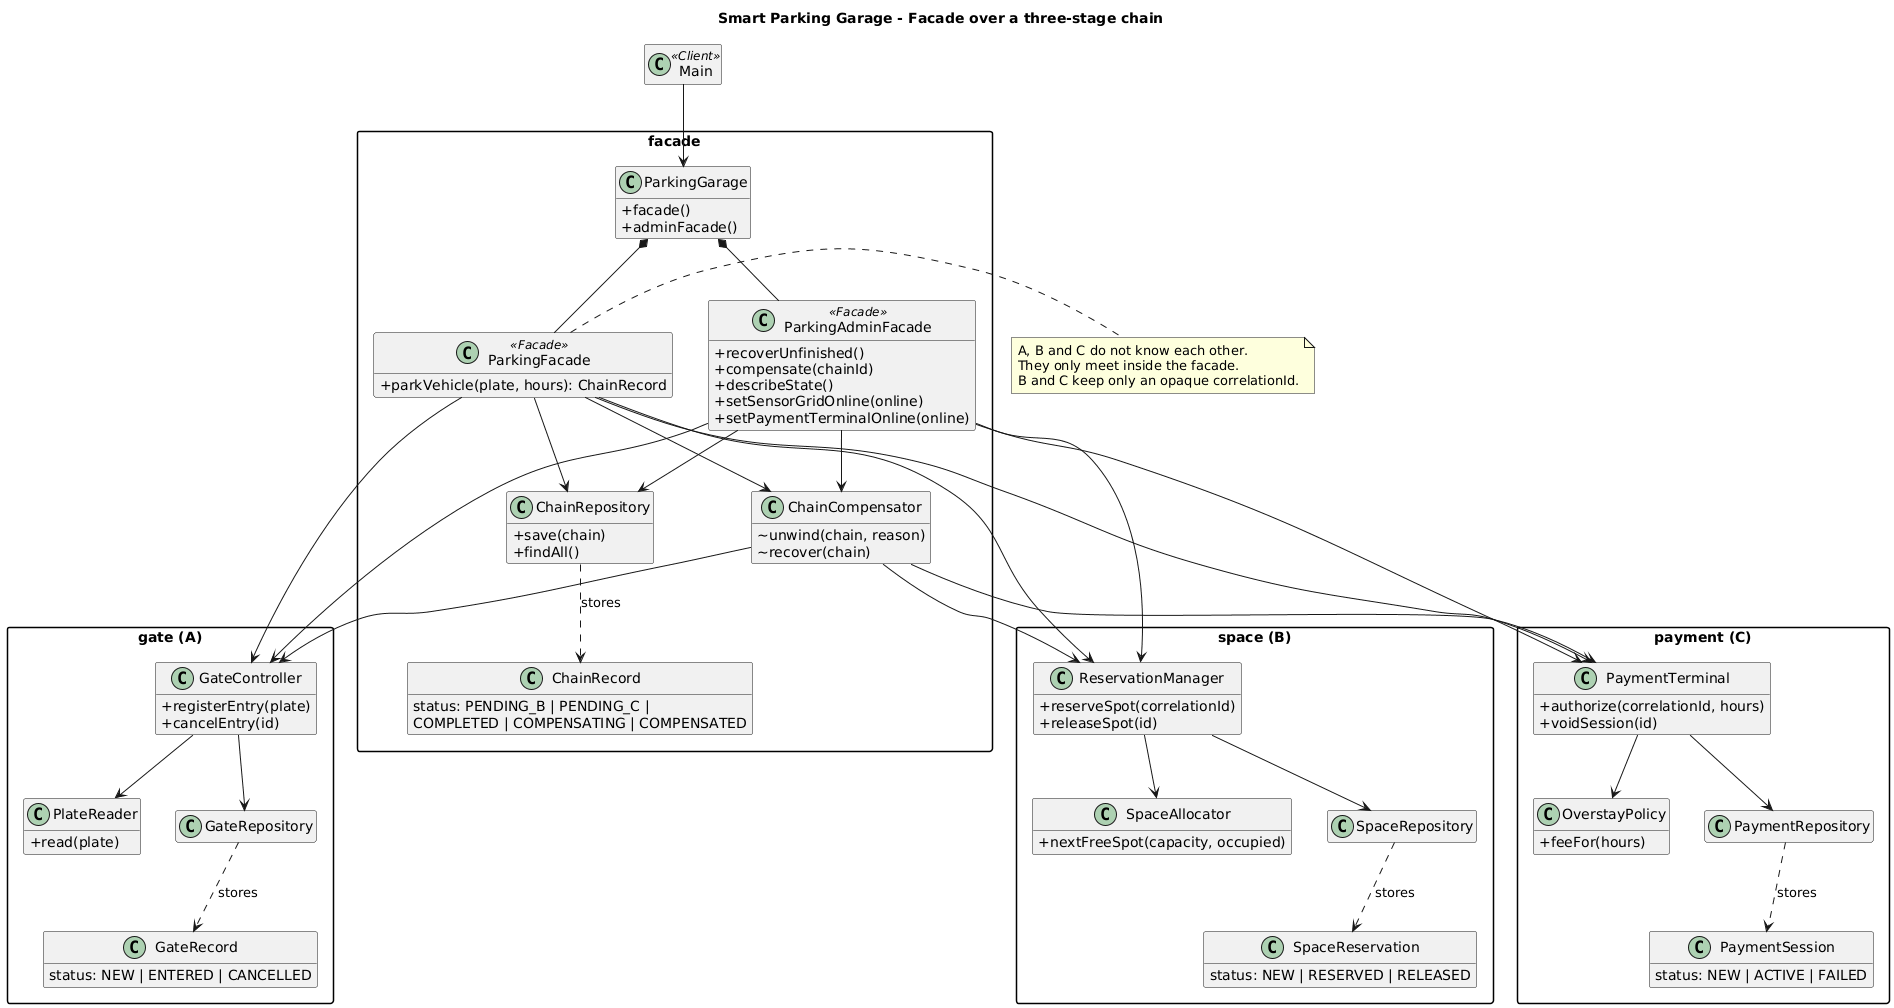

The diagram above was rendered by PlantUML. Its source (embedded in the PNG):
@startuml
title Smart Parking Garage - Facade over a three-stage chain
skinparam classAttributeIconSize 0
skinparam packageStyle rectangle
hide empty members

class Main <<Client>>

package "facade" {
  class ParkingGarage {
    + facade()
    + adminFacade()
  }
  class ParkingFacade <<Facade>> {
    + parkVehicle(plate, hours): ChainRecord
  }
  class ParkingAdminFacade <<Facade>> {
    + recoverUnfinished()
    + compensate(chainId)
    + describeState()
    + setSensorGridOnline(online)
    + setPaymentTerminalOnline(online)
  }
  class ChainCompensator {
    ~ unwind(chain, reason)
    ~ recover(chain)
  }
  class ChainRecord {
    status: PENDING_B | PENDING_C |
    COMPLETED | COMPENSATING | COMPENSATED
  }
  class ChainRepository {
    + save(chain)
    + findAll()
  }
}

package "gate (A)" {
  class GateController {
    + registerEntry(plate)
    + cancelEntry(id)
  }
  class PlateReader {
    + read(plate)
  }
  class GateRecord {
    status: NEW | ENTERED | CANCELLED
  }
  class GateRepository
}

package "space (B)" {
  class ReservationManager {
    + reserveSpot(correlationId)
    + releaseSpot(id)
  }
  class SpaceAllocator {
    + nextFreeSpot(capacity, occupied)
  }
  class SpaceReservation {
    status: NEW | RESERVED | RELEASED
  }
  class SpaceRepository
}

package "payment (C)" {
  class PaymentTerminal {
    + authorize(correlationId, hours)
    + voidSession(id)
  }
  class OverstayPolicy {
    + feeFor(hours)
  }
  class PaymentSession {
    status: NEW | ACTIVE | FAILED
  }
  class PaymentRepository
}

Main --> ParkingGarage
ParkingGarage *-- ParkingFacade
ParkingGarage *-- ParkingAdminFacade

ParkingFacade --> GateController
ParkingFacade --> ReservationManager
ParkingFacade --> PaymentTerminal
ParkingFacade --> ChainRepository
ParkingFacade --> ChainCompensator

ParkingAdminFacade --> GateController
ParkingAdminFacade --> ReservationManager
ParkingAdminFacade --> PaymentTerminal
ParkingAdminFacade --> ChainRepository
ParkingAdminFacade --> ChainCompensator

ChainCompensator --> GateController
ChainCompensator --> ReservationManager
ChainCompensator --> PaymentTerminal
ChainRepository ..> ChainRecord : stores

GateController --> PlateReader
GateController --> GateRepository
GateRepository ..> GateRecord : stores

ReservationManager --> SpaceAllocator
ReservationManager --> SpaceRepository
SpaceRepository ..> SpaceReservation : stores

PaymentTerminal --> OverstayPolicy
PaymentTerminal --> PaymentRepository
PaymentRepository ..> PaymentSession : stores

note right of ParkingFacade
  A, B and C do not know each other.
  They only meet inside the facade.
  B and C keep only an opaque correlationId.
end note
@enduml